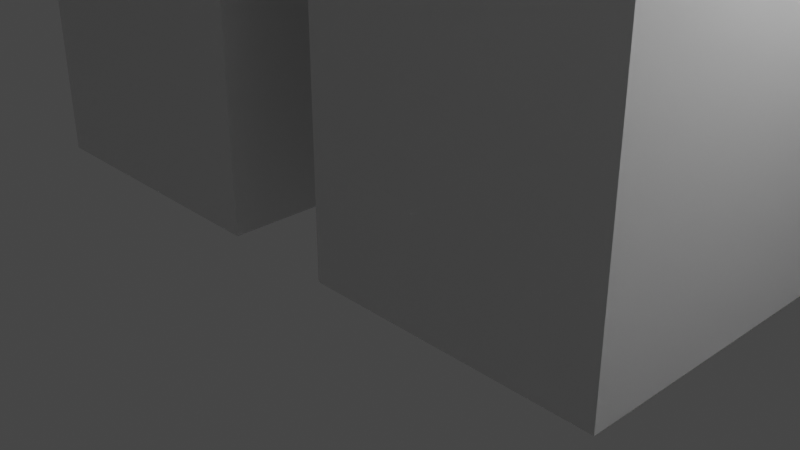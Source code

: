 # Source: Warrior.blend  (saved by Blender 2.91.10; exported with 4.5.12 LTS)
import bpy
from mathutils import Matrix  # noqa: F401  (used for matrix-valued properties, if any)

bpy.ops.wm.read_factory_settings(use_empty=True)
scene = bpy.context.scene
scene.name = 'Scene'

# ---- collections
col_collection = bpy.data.collections.new('Collection'); scene.collection.children.link(col_collection)

# ---- world
world_world = bpy.data.worlds.new('World'); scene.world = world_world
world_world.use_nodes = True; world_world.node_tree.nodes.clear()
_N = world_world.node_tree.nodes; _L = world_world.node_tree.links
n0 = _N.new('ShaderNodeOutputWorld'); n0.name = 'World Output'; n0.location = (300, 300)
n1 = _N.new('ShaderNodeBackground'); n1.name = 'Background'; n1.location = (10, 300)
n1.inputs[0].default_value = (0.05088, 0.05088, 0.05088, 1.0)
_L.new(n1.outputs[0], n0.inputs[0])
n0.is_active_output = True
world_world.color = (0.05088, 0.05088, 0.05088)
world_world.use_sun_shadow = False
world_world.sun_shadow_jitter_overblur = 0.0

# ---- cameras
cam_camera = bpy.data.cameras.new('Camera')
cam_camera.clip_end = 100.0
cam_camera.ortho_scale = 7.314

# ---- lights
light_light = bpy.data.lights.new('Light', 'POINT')
light_light.transmission_factor = 0.0
light_light.energy = 1000.0
light_light.shadow_soft_size = 0.1
light_light.shadow_maximum_resolution = 0.006
light_light.use_absolute_resolution = True

# ---- meshes
me_w_rfel = bpy.data.meshes.new('Würfel')
me_w_rfel.from_pydata([(0.0, 0.0, -4.0), (0.0, 0.0, 4.0), (0.0, 8.0, -4.0), (0.0, 8.0, 4.0), (8.0, 0.0, -4.0), (8.0, 0.0, 4.0), (8.0, 8.0, -4.0), (8.0, 8.0, 4.0)], [], [(0, 1, 3, 2), (2, 3, 7, 6), (6, 7, 5, 4), (4, 5, 1, 0), (2, 6, 4, 0), (7, 3, 1, 5)])
_uv = me_w_rfel.uv_layers.new(name='UV-Map')
_uv.uv.foreach_set('vector', [0.3906, 0.6016, 0.3906, 0.6641, 0.3281, 0.6641, 0.3281, 0.6016, 0.3281, 0.6016, 0.3281, 0.6641, 0.2656, 0.6641, 0.2656, 0.6016, 0.5156, 0.6016, 0.5156, 0.6641, 0.4531, 0.6641, 0.4531, 0.6016, 0.4531, 0.6016, 0.4531, 0.6641, 0.3906, 0.6641, 0.3906, 0.6016, 0.3906, 0.6641, 0.3906, 0.7266, 0.4531, 0.7266, 0.4531, 0.6641, 0.3281, 0.7266, 0.3281, 0.6641, 0.3906, 0.6641, 0.3906, 0.7266])
me_w_rfel.use_remesh_fix_poles = True
me_w_rfel.use_remesh_preserve_attributes = False
me_w_rfel.use_mirror_vertex_groups = False
me_w_rfel.update()
me_w_rfel_001 = bpy.data.meshes.new('Würfel.001')
me_w_rfel_001.from_pydata([(2.0, -2.0, -6.0), (2.0, -2.0, 8.0), (2.0, 10.0, -6.0), (2.0, 10.0, 8.0), (7.0, -2.0, -6.0), (7.0, -2.0, 8.0), (7.0, 10.0, -6.0), (7.0, 10.0, 8.0)], [], [(0, 1, 3, 2), (2, 3, 7, 6), (6, 7, 5, 4), (4, 5, 1, 0), (2, 6, 4, 0), (7, 3, 1, 5)])
_uv = me_w_rfel_001.uv_layers.new(name='UV-Map')
_uv.uv.foreach_set('vector', [0.1328, 0.5781, 0.1328, 0.6875, 0.03906, 0.6875, 0.03906, 0.5781, 0.03906, 0.5781, 0.03906, 0.6875, 0.0, 0.6875, 0.0, 0.5781, 0.2656, 0.5781, 0.2656, 0.6875, 0.1719, 0.6875, 0.1719, 0.5781, 0.1719, 0.5781, 0.1719, 0.6875, 0.1328, 0.6875, 0.1328, 0.5781, 0.1328, 0.6875, 0.1328, 0.7266, 0.2266, 0.7266, 0.2266, 0.6875, 0.03906, 0.7266, 0.03906, 0.6875, 0.1328, 0.6875, 0.1328, 0.7266])
me_w_rfel_001.use_remesh_fix_poles = True
me_w_rfel_001.use_remesh_preserve_attributes = False
me_w_rfel_001.use_mirror_vertex_groups = False
me_w_rfel_001.update()
me_w_rfel_002 = bpy.data.meshes.new('Würfel.002')
me_w_rfel_002.from_pydata([(2.0, -2.0, -6.0), (2.0, -2.0, 8.0), (2.0, 3.0, -6.0), (2.0, 3.0, 8.0), (7.0, -2.0, -6.0), (7.0, -2.0, 8.0), (7.0, 3.0, -6.0), (7.0, 3.0, 8.0)], [], [(0, 1, 3, 2), (2, 3, 7, 6), (6, 7, 5, 4), (4, 5, 1, 0), (2, 6, 4, 0), (7, 3, 1, 5)])
_uv = me_w_rfel_002.uv_layers.new(name='UV-Map')
_uv.uv.foreach_set('vector', [0.3047, 0.4531, 0.3047, 0.5625, 0.2656, 0.5625, 0.2656, 0.4531, 0.2656, 0.4531, 0.2656, 0.5625, 0.2266, 0.5625, 0.2266, 0.4531, 0.3828, 0.4531, 0.3828, 0.5625, 0.3438, 0.5625, 0.3438, 0.4531, 0.3438, 0.4531, 0.3438, 0.5625, 0.3047, 0.5625, 0.3047, 0.4531, 0.3047, 0.5625, 0.3047, 0.6016, 0.3438, 0.6016, 0.3438, 0.5625, 0.2656, 0.6016, 0.2656, 0.5625, 0.3047, 0.5625, 0.3047, 0.6016])
me_w_rfel_002.use_remesh_fix_poles = True
me_w_rfel_002.use_remesh_preserve_attributes = False
me_w_rfel_002.use_mirror_vertex_groups = False
me_w_rfel_002.update()
me_w_rfel_003 = bpy.data.meshes.new('Würfel.003')
me_w_rfel_003.from_pydata([(2.0, -1.0, -6.0), (2.0, -1.0, 8.0), (2.0, 3.0, -6.0), (2.0, 3.0, 8.0), (7.0, -1.0, -6.0), (7.0, -1.0, 8.0), (7.0, 3.0, -6.0), (7.0, 3.0, 8.0)], [], [(0, 1, 3, 2), (2, 3, 7, 6), (6, 7, 5, 4), (4, 5, 1, 0), (2, 6, 4, 0), (7, 3, 1, 5)])
_uv = me_w_rfel_003.uv_layers.new(name='UV-Map')
_uv.uv.foreach_set('vector', [0.4766, 0.7422, 0.4766, 0.8516, 0.4453, 0.8516, 0.4453, 0.7422, 0.4453, 0.7422, 0.4453, 0.8516, 0.4062, 0.8516, 0.4062, 0.7422, 0.5469, 0.7422, 0.5469, 0.8516, 0.5156, 0.8516, 0.5156, 0.7422, 0.5156, 0.7422, 0.5156, 0.8516, 0.4766, 0.8516, 0.4766, 0.7422, 0.4766, 0.8516, 0.4766, 0.8906, 0.5078, 0.8906, 0.5078, 0.8516, 0.4453, 0.8906, 0.4453, 0.8516, 0.4766, 0.8516, 0.4766, 0.8906])
me_w_rfel_003.use_remesh_fix_poles = True
me_w_rfel_003.use_remesh_preserve_attributes = False
me_w_rfel_003.use_mirror_vertex_groups = False
me_w_rfel_003.update()
me_w_rfel_004 = bpy.data.meshes.new('Würfel.004')
me_w_rfel_004.from_pydata([(2.0, -2.0, -6.0), (2.0, -2.0, 8.0), (2.0, 2.0, -6.0), (2.0, 2.0, 8.0), (7.0, -2.0, -6.0), (7.0, -2.0, 8.0), (7.0, 2.0, -6.0), (7.0, 2.0, 8.0)], [], [(0, 1, 3, 2), (2, 3, 7, 6), (6, 7, 5, 4), (4, 5, 1, 0), (2, 6, 4, 0), (7, 3, 1, 5)])
_uv = me_w_rfel_004.uv_layers.new(name='UV-Map')
_uv.uv.foreach_set('vector', [0.4531, 0.4531, 0.4531, 0.5625, 0.4219, 0.5625, 0.4219, 0.4531, 0.4219, 0.4531, 0.4219, 0.5625, 0.3828, 0.5625, 0.3828, 0.4531, 0.5234, 0.4531, 0.5234, 0.5625, 0.4922, 0.5625, 0.4922, 0.4531, 0.4922, 0.4531, 0.4922, 0.5625, 0.4531, 0.5625, 0.4531, 0.4531, 0.4531, 0.5625, 0.4531, 0.6016, 0.4844, 0.6016, 0.4844, 0.5625, 0.4219, 0.6016, 0.4219, 0.5625, 0.4531, 0.5625, 0.4531, 0.6016])
me_w_rfel_004.use_remesh_fix_poles = True
me_w_rfel_004.use_remesh_preserve_attributes = False
me_w_rfel_004.use_mirror_vertex_groups = False
me_w_rfel_004.update()
me_w_rfel_005 = bpy.data.meshes.new('Würfel.005')
me_w_rfel_005.from_pydata([(2.0, -2.0, -6.0), (2.0, -2.0, 8.0), (2.0, 3.0, -6.0), (2.0, 3.0, 8.0), (7.0, -2.0, -6.0), (7.0, -2.0, 8.0), (7.0, 3.0, -6.0), (7.0, 3.0, 8.0)], [], [(0, 1, 3, 2), (2, 3, 7, 6), (6, 7, 5, 4), (4, 5, 1, 0), (2, 6, 4, 0), (7, 3, 1, 5)])
_uv = me_w_rfel_005.uv_layers.new(name='UV-Map')
_uv.uv.foreach_set('vector', [0.3672, 0.8516, 0.3672, 0.9609, 0.3281, 0.9609, 0.3281, 0.8516, 0.3281, 0.8516, 0.3281, 0.9609, 0.2891, 0.9609, 0.2891, 0.8516, 0.4453, 0.8516, 0.4453, 0.9609, 0.4062, 0.9609, 0.4062, 0.8516, 0.4062, 0.8516, 0.4062, 0.9609, 0.3672, 0.9609, 0.3672, 0.8516, 0.3672, 0.9609, 0.3672, 1.0, 0.4062, 1.0, 0.4062, 0.9609, 0.3281, 1.0, 0.3281, 0.9609, 0.3672, 0.9609, 0.3672, 1.0])
me_w_rfel_005.use_remesh_fix_poles = True
me_w_rfel_005.use_remesh_preserve_attributes = False
me_w_rfel_005.use_mirror_vertex_groups = False
me_w_rfel_005.update()
me_w_rfel_006 = bpy.data.meshes.new('Würfel.006')
me_w_rfel_006.from_pydata([(-3.0, -1.0, 0.0), (-3.0, -1.0, 2.0), (-3.0, 1.0, 0.0), (-3.0, 1.0, 2.0), (30.0, -1.0, 0.0), (30.0, -1.0, 2.0), (30.0, 1.0, 0.0), (30.0, 1.0, 2.0)], [], [(0, 1, 3, 2), (2, 3, 7, 6), (6, 7, 5, 4), (4, 5, 1, 0), (2, 6, 4, 0), (7, 3, 1, 5)])
_uv = me_w_rfel_006.uv_layers.new(name='UV-Map')
_uv.uv.foreach_set('vector', [0.2734, 0.7266, 0.2734, 0.7422, 0.2578, 0.7422, 0.2578, 0.7266, 0.2578, 0.7266, 0.2578, 0.7422, 0.0, 0.7422, 0.0, 0.7266, 0.5469, 0.7266, 0.5469, 0.7422, 0.5312, 0.7422, 0.5312, 0.7266, 0.5312, 0.7266, 0.5312, 0.7422, 0.2734, 0.7422, 0.2734, 0.7266, 0.2734, 0.7422, 0.2734, 1.0, 0.2891, 1.0, 0.2891, 0.7422, 0.2578, 1.0, 0.2578, 0.7422, 0.2734, 0.7422, 0.2734, 1.0])
me_w_rfel_006.use_remesh_fix_poles = True
me_w_rfel_006.use_remesh_preserve_attributes = False
me_w_rfel_006.use_mirror_vertex_groups = False
me_w_rfel_006.update()
me_w_rfel_007 = bpy.data.meshes.new('Würfel.007')
me_w_rfel_007.from_pydata([(-4.0, -2.0, -1.0), (-4.0, -2.0, 3.0), (-4.0, 2.0, -1.0), (-4.0, 2.0, 3.0), (-2.0, -2.0, -1.0), (-2.0, -2.0, 3.0), (-2.0, 2.0, -1.0), (-2.0, 2.0, 3.0)], [], [(0, 1, 3, 2), (2, 3, 7, 6), (6, 7, 5, 4), (4, 5, 1, 0), (2, 6, 4, 0), (7, 3, 1, 5)])
_uv = me_w_rfel_007.uv_layers.new(name='UV-Map')
_uv.uv.foreach_set('vector', [0.04688, 0.9531, 0.04688, 0.9844, 0.01562, 0.9844, 0.01562, 0.9531, 0.01562, 0.9531, 0.01562, 0.9844, 0.0, 0.9844, 0.0, 0.9531, 0.09375, 0.9531, 0.09375, 0.9844, 0.0625, 0.9844, 0.0625, 0.9531, 0.0625, 0.9531, 0.0625, 0.9844, 0.04688, 0.9844, 0.04688, 0.9531, 0.04688, 0.9844, 0.04688, 1.0, 0.07812, 1.0, 0.07812, 0.9844, 0.01562, 1.0, 0.01562, 0.9844, 0.04688, 0.9844, 0.04688, 1.0])
me_w_rfel_007.use_remesh_fix_poles = True
me_w_rfel_007.use_remesh_preserve_attributes = False
me_w_rfel_007.use_mirror_vertex_groups = False
me_w_rfel_007.update()
me_w_rfel_008 = bpy.data.meshes.new('Würfel.008')
me_w_rfel_008.from_pydata([(-5.0, 0.0, -8.0), (-5.0, 0.0, 4.0), (-5.0, 2.0, -8.0), (-5.0, 2.0, 4.0), (7.0, 0.0, -8.0), (7.0, 0.0, 4.0), (7.0, 2.0, -8.0), (7.0, 2.0, 4.0)], [], [(0, 1, 3, 2), (2, 3, 7, 6), (6, 7, 5, 4), (4, 5, 1, 0), (2, 6, 4, 0), (7, 3, 1, 5)])
_uv = me_w_rfel_008.uv_layers.new(name='UV-Map')
_uv.uv.foreach_set('vector', [0.1094, 0.8125, 0.1094, 0.9062, 0.09375, 0.9062, 0.09375, 0.8125, 0.09375, 0.8125, 0.09375, 0.9062, 0.0, 0.9062, 0.0, 0.8125, 0.2188, 0.8125, 0.2188, 0.9062, 0.2031, 0.9062, 0.2031, 0.8125, 0.2031, 0.8125, 0.2031, 0.9062, 0.1094, 0.9062, 0.1094, 0.8125, 0.1094, 0.9062, 0.1094, 1.0, 0.125, 1.0, 0.125, 0.9062, 0.09375, 1.0, 0.09375, 0.9062, 0.1094, 0.9062, 0.1094, 1.0])
me_w_rfel_008.use_remesh_fix_poles = True
me_w_rfel_008.use_remesh_preserve_attributes = False
me_w_rfel_008.use_mirror_vertex_groups = False
me_w_rfel_008.update()
me_w_rfel_009 = bpy.data.meshes.new('Würfel.009')
me_w_rfel_009.from_pydata([(-2.0, 0.0, -5.0), (-2.0, 0.0, 1.0), (-2.0, 2.0, -5.0), (-2.0, 2.0, 1.0), (4.0, 0.0, -5.0), (4.0, 0.0, 1.0), (4.0, 2.0, -5.0), (4.0, 2.0, 1.0)], [], [(0, 1, 3, 2), (2, 3, 7, 6), (6, 7, 5, 4), (4, 5, 1, 0), (2, 6, 4, 0), (7, 3, 1, 5)])
_uv = me_w_rfel_009.uv_layers.new(name='UV-Map')
_uv.uv.foreach_set('vector', [0.1875, 0.9062, 0.1875, 0.9531, 0.1719, 0.9531, 0.1719, 0.9062, 0.1719, 0.9062, 0.1719, 0.9531, 0.125, 0.9531, 0.125, 0.9062, 0.25, 0.9062, 0.25, 0.9531, 0.2344, 0.9531, 0.2344, 0.9062, 0.2344, 0.9062, 0.2344, 0.9531, 0.1875, 0.9531, 0.1875, 0.9062, 0.1875, 0.9531, 0.1875, 1.0, 0.2031, 1.0, 0.2031, 0.9531, 0.1719, 1.0, 0.1719, 0.9531, 0.1875, 0.9531, 0.1875, 1.0])
me_w_rfel_009.use_remesh_fix_poles = True
me_w_rfel_009.use_remesh_preserve_attributes = False
me_w_rfel_009.use_mirror_vertex_groups = False
me_w_rfel_009.update()
me_w_rfel_010 = bpy.data.meshes.new('Würfel.010')
me_w_rfel_010.from_pydata([(0.0, 0.0, -3.0), (0.0, 0.0, -1.0), (0.0, 2.0, -3.0), (0.0, 2.0, -1.0), (2.0, 0.0, -3.0), (2.0, 0.0, -1.0), (2.0, 2.0, -3.0), (2.0, 2.0, -1.0)], [], [(0, 1, 3, 2), (2, 3, 7, 6), (6, 7, 5, 4), (4, 5, 1, 0), (2, 6, 4, 0), (7, 3, 1, 5)])
_uv = me_w_rfel_010.uv_layers.new(name='UV-Map')
_uv.uv.foreach_set('vector', [0.03125, 0.9219, 0.03125, 0.9375, 0.01562, 0.9375, 0.01562, 0.9219, 0.01562, 0.9219, 0.01562, 0.9375, 0.0, 0.9375, 0.0, 0.9219, 0.0625, 0.9219, 0.0625, 0.9375, 0.04688, 0.9375, 0.04688, 0.9219, 0.04688, 0.9219, 0.04688, 0.9375, 0.03125, 0.9375, 0.03125, 0.9219, 0.03125, 0.9375, 0.03125, 0.9531, 0.04688, 0.9531, 0.04688, 0.9375, 0.01562, 0.9531, 0.01562, 0.9375, 0.03125, 0.9375, 0.03125, 0.9531])
me_w_rfel_010.use_remesh_fix_poles = True
me_w_rfel_010.use_remesh_preserve_attributes = False
me_w_rfel_010.use_mirror_vertex_groups = False
me_w_rfel_010.update()
arm_skelett = bpy.data.armatures.new('Skelett')  # bones are not reproduced
arm_skelett_001 = bpy.data.armatures.new('Skelett.001')  # bones are not reproduced
arm_skelett_002 = bpy.data.armatures.new('Skelett.002')  # bones are not reproduced
arm_skelett_003 = bpy.data.armatures.new('Skelett.003')  # bones are not reproduced
arm_skelett_004 = bpy.data.armatures.new('Skelett.004')  # bones are not reproduced
arm_skelett_005 = bpy.data.armatures.new('Skelett.005')  # bones are not reproduced

# ---- objects
ob_cube_001 = bpy.data.objects.new('cube.001', me_w_rfel)
ob_cube_002 = bpy.data.objects.new('cube.002', me_w_rfel_001)
ob_cube_003 = bpy.data.objects.new('cube.003', me_w_rfel_002)
ob_cube_004 = bpy.data.objects.new('cube.004', me_w_rfel_003)
ob_cube_005 = bpy.data.objects.new('cube.005', me_w_rfel_004)
ob_cube_006 = bpy.data.objects.new('cube.006', me_w_rfel_005)
ob_cube_007 = bpy.data.objects.new('cube.007', me_w_rfel_006)
ob_cube_008 = bpy.data.objects.new('cube.008', me_w_rfel_007)
ob_cube_009 = bpy.data.objects.new('cube.009', me_w_rfel_008)
ob_cube_010 = bpy.data.objects.new('cube.010', me_w_rfel_009)
ob_cube = bpy.data.objects.new('cube', me_w_rfel_010)
ob_skelett = bpy.data.objects.new('Skelett', arm_skelett)
ob_skelett_001 = bpy.data.objects.new('Skelett.001', arm_skelett_001)
ob_skelett_002 = bpy.data.objects.new('Skelett.002', arm_skelett_002)
ob_skelett_003 = bpy.data.objects.new('Skelett.003', arm_skelett_003)
ob_skelett_004 = bpy.data.objects.new('Skelett.004', arm_skelett_004)
ob_skelett_005 = bpy.data.objects.new('Skelett.005', arm_skelett_005)
ob_light = bpy.data.objects.new('Light', light_light)
ob_camera = bpy.data.objects.new('Camera', cam_camera)

# ---- transforms, parenting, visibility, modifiers, constraints
ob_cube_001.parent = ob_skelett
ob_cube_001.matrix_parent_inverse = Matrix(((0.3114, -0.0, 0.0, -0.0), (-0.0, 0.3114, -0.0, 0.0), (0.0, -0.0, 0.3114, -3.079), (-0.0, 0.0, -0.0, 1.0)))
ob_cube_001.location = (-2.217, 2.67, 7.383)
ob_cube_001.rotation_euler = (0.0, 0.0, -1.571)
ob_cube_001.scale = (0.5479, 0.5479, 0.5479)
ob_cube_001.lineart.crease_threshold = 0.0
_vg = ob_cube_001.vertex_groups.new(name='Bone')
_vg.add([0, 1, 2, 3, 4, 5, 6, 7], 1.0, 'REPLACE')
_m = ob_cube_001.modifiers.new('Skelett', 'ARMATURE')
_m.object = ob_skelett
ob_cube_002.location = (-2.217, 2.67, 1.03)
ob_cube_002.rotation_euler = (0.0, 0.0, -1.571)
ob_cube_002.scale = (0.5479, 0.5479, 0.5479)
ob_cube_002.lineart.crease_threshold = 0.0
ob_cube_003.parent = ob_skelett_003
ob_cube_003.matrix_parent_inverse = Matrix(((-0.3388, 0.0, -0.009151, -0.6708), (0.0, 0.3389, -0.0, 0.0), (0.009151, -0.0, -0.3388, -0.5969), (0.0, -0.0, 0.0, 1.0)))
ob_cube_003.location = (-2.217, 2.67, -6.64)
ob_cube_003.rotation_euler = (0.0, 0.0, -1.571)
ob_cube_003.scale = (0.5479, 0.5479, 0.5479)
ob_cube_003.lineart.crease_threshold = 0.0
_vg = ob_cube_003.vertex_groups.new(name='Bone')
_vg.add([0, 1, 2, 3, 4, 5, 6, 7], 1.0, 'REPLACE')
_m = ob_cube_003.modifiers.new('Skelett', 'ARMATURE')
_m.object = ob_skelett_003
ob_cube_004.parent = ob_skelett_004
ob_cube_004.matrix_parent_inverse = Matrix(((-0.3388, 0.0, -0.009151, -1.086), (-0.0, 0.3389, -0.0, -0.0), (0.009151, -0.0, -0.3388, 1.656), (0.0, -0.0, 0.0, 1.0)))
ob_cube_004.location = (-4.956, 2.671, 1.03)
ob_cube_004.rotation_euler = (0.0, 0.0, -1.571)
ob_cube_004.scale = (0.5479, 0.5479, 0.5479)
ob_cube_004.lineart.crease_threshold = 0.0
_vg = ob_cube_004.vertex_groups.new(name='Bone')
_vg.add([0, 1, 2, 3, 4, 5, 6, 7], 1.0, 'REPLACE')
_m = ob_cube_004.modifiers.new('Skelett', 'ARMATURE')
_m.object = ob_skelett_004
ob_cube_005.parent = ob_skelett_005
ob_cube_005.matrix_parent_inverse = Matrix(((-0.3388, 0.0, -0.009151, 1.114), (-0.0, 0.3389, -0.0, -0.0), (0.009151, -0.0, -0.3388, 1.597), (0.0, -0.0, 0.0, 1.0)))
ob_cube_005.location = (4.358, 2.668, 1.03)
ob_cube_005.rotation_euler = (0.0, 0.0, -1.571)
ob_cube_005.scale = (0.5479, 0.5479, 0.5479)
ob_cube_005.lineart.crease_threshold = 0.0
_vg = ob_cube_005.vertex_groups.new(name='Bone')
_vg.add([0, 1, 2, 3, 4, 5, 6, 7], 1.0, 'REPLACE')
_m = ob_cube_005.modifiers.new('Skelett', 'ARMATURE')
_m.object = ob_skelett_005
ob_cube_006.parent = ob_skelett_002
ob_cube_006.matrix_parent_inverse = Matrix(((-0.3388, 0.0, -0.009151, 0.6773), (0.0, 0.3389, -0.0, -0.0), (0.009151, 0.0, -0.3388, -0.6333), (0.0, -0.0, 0.0, 1.0)))
ob_cube_006.location = (1.618, 2.669, -6.64)
ob_cube_006.rotation_euler = (0.0, 0.0, -1.571)
ob_cube_006.scale = (0.5479, 0.5479, 0.5479)
ob_cube_006.lineart.crease_threshold = 0.0
_vg = ob_cube_006.vertex_groups.new(name='Bone')
_vg.add([0, 1, 2, 3, 4, 5, 6, 7], 1.0, 'REPLACE')
_m = ob_cube_006.modifiers.new('Skelett', 'ARMATURE')
_m.object = ob_skelett_002
ob_cube_007.parent = ob_skelett_001
ob_cube_007.matrix_parent_inverse = Matrix(((0.3034, -0.0, -0.0, -1.42), (-0.0, 0.004483, -0.3033, -0.7055), (-0.0, 0.3033, 0.004483, 0.3122), (-0.0, 0.0, -0.0, 1.0)))
ob_cube_007.location = (4.503, 9.516, -3.061)
ob_cube_007.rotation_euler = (0.0, 0.0, -1.571)
ob_cube_007.scale = (0.5479, 0.5479, 0.5479)
ob_cube_007.lineart.crease_threshold = 0.0
_vg = ob_cube_007.vertex_groups.new(name='Bone')
_vg.add([0, 1, 2, 3, 4, 5, 6, 7], 1.0, 'REPLACE')
_m = ob_cube_007.modifiers.new('Skelett', 'ARMATURE')
_m.object = ob_skelett_001
ob_cube_008.parent = ob_skelett_001
ob_cube_008.matrix_parent_inverse = Matrix(((0.3034, -0.0, -0.0, -1.42), (-0.0, 0.004483, -0.3033, -0.7055), (-0.0, 0.3033, 0.004483, 0.3122), (-0.0, 0.0, -0.0, 1.0)))
ob_cube_008.location = (4.502, 6.284, -3.061)
ob_cube_008.rotation_euler = (0.0, 0.0, -1.571)
ob_cube_008.scale = (0.5479, 0.5479, 0.5479)
ob_cube_008.lineart.crease_threshold = 0.0
_vg = ob_cube_008.vertex_groups.new(name='Bone')
_vg.add([0, 1, 2, 3, 4, 5, 6, 7], 1.0, 'REPLACE')
_m = ob_cube_008.modifiers.new('Skelett', 'ARMATURE')
_m.object = ob_skelett_001
ob_cube_009.parent = ob_skelett_004
ob_cube_009.matrix_parent_inverse = Matrix(((-0.3388, 0.0, -0.009151, -1.086), (-0.0, 0.3389, -0.0, -0.0), (0.009151, -0.0, -0.3388, 1.656), (0.0, -0.0, 0.0, 1.0)))
ob_cube_009.location = (-6.601, 0.6284, -0.6071)
ob_cube_009.rotation_euler = (0.0, 0.0, -1.571)
ob_cube_009.scale = (0.5479, 0.5479, 0.5479)
ob_cube_009.lineart.crease_threshold = 0.0
_vg = ob_cube_009.vertex_groups.new(name='Bone')
_vg.add([0, 1, 2, 3, 4, 5, 6, 7], 1.0, 'REPLACE')
_m = ob_cube_009.modifiers.new('Skelett', 'ARMATURE')
_m.object = ob_skelett_004
ob_cube_010.parent = ob_skelett_004
ob_cube_010.matrix_parent_inverse = Matrix(((-0.3388, 0.0, -0.009151, -1.086), (-0.0, 0.3389, -0.0, -0.0), (0.009151, -0.0, -0.3388, 1.656), (0.0, -0.0, 0.0, 1.0)))
ob_cube_010.location = (-7.696, 0.6287, -0.6071)
ob_cube_010.rotation_euler = (0.0, 0.0, -1.571)
ob_cube_010.scale = (0.5479, 0.5479, 0.5479)
ob_cube_010.lineart.crease_threshold = 0.0
_vg = ob_cube_010.vertex_groups.new(name='Bone')
_vg.add([0, 1, 2, 3, 4, 5, 6, 7], 1.0, 'REPLACE')
_m = ob_cube_010.modifiers.new('Skelett', 'ARMATURE')
_m.object = ob_skelett_004
ob_cube.parent = ob_skelett_004
ob_cube.matrix_parent_inverse = Matrix(((-0.3388, 0.0, -0.009151, -1.086), (-0.0, 0.3389, -0.0, -0.0), (0.009151, -0.0, -0.3388, 1.656), (0.0, -0.0, 0.0, 1.0)))
ob_cube.location = (-8.792, 0.6291, -0.6071)
ob_cube.rotation_euler = (0.0, 0.0, -1.571)
ob_cube.scale = (0.5479, 0.5479, 0.5479)
ob_cube.lineart.crease_threshold = 0.0
_vg = ob_cube.vertex_groups.new(name='Bone')
for _i, _w in zip([0, 1, 2, 3, 4, 5, 6, 7], [1.0, 1.0, 1.0, 1.0, 1.0, 1.0, 1.0, 1.0]): _vg.add([_i], _w, 'REPLACE')
_m = ob_cube.modifiers.new('Skelett', 'ARMATURE')
_m.object = ob_skelett_004
ob_skelett.location = (0.0, 0.0, 9.889)
ob_skelett.scale = (3.212, 3.212, 3.212)
ob_skelett.show_in_front = True
ob_skelett.lineart.crease_threshold = 0.0
ob_skelett_001.location = (4.681, -0.9948, -2.341)
ob_skelett_001.rotation_euler = (-1.556, -0.0, 0.0)
ob_skelett_001.scale = (3.296, 3.296, 3.296)
ob_skelett_001.show_in_front = True
ob_skelett_001.lineart.crease_threshold = 0.0
ob_skelett_002.location = (2.048, 0.0, -1.814)
ob_skelett_002.rotation_euler = (-0.0, -3.169, -0.0)
ob_skelett_002.scale = (2.951, 2.951, 2.951)
ob_skelett_002.show_in_front = True
ob_skelett_002.lineart.crease_threshold = 0.0
ob_skelett_003.location = (-1.931, 0.0, -1.814)
ob_skelett_003.rotation_euler = (-0.0, -3.169, -0.0)
ob_skelett_003.scale = (2.951, 2.951, 2.951)
ob_skelett_003.show_in_front = True
ob_skelett_003.lineart.crease_threshold = 0.0
ob_skelett_004.location = (-3.335, 0.0, 4.798)
ob_skelett_004.rotation_euler = (-0.0, -3.169, -0.0)
ob_skelett_004.scale = (2.951, 2.951, 2.951)
ob_skelett_004.show_in_front = True
ob_skelett_004.lineart.crease_threshold = 0.0
ob_skelett_005.location = (3.16, 0.0, 4.798)
ob_skelett_005.rotation_euler = (-0.0, -3.169, -0.0)
ob_skelett_005.scale = (2.951, 2.951, 2.951)
ob_skelett_005.show_in_front = True
ob_skelett_005.lineart.crease_threshold = 0.0
ob_light.location = (3.633, 1.131, -4.739)
ob_light.rotation_euler = (0.6503, 0.05522, 1.866)
ob_light.scale = (0.897, 0.897, 0.897)
ob_light.lock_rotations_4d = False
ob_light.empty_display_type = 'ARROWS'
ob_light.color = (0.0, 0.0, 0.0, 0.0)
ob_light.lineart.crease_threshold = 0.0
ob_camera.location = (6.578, -5.983, -5.587)
ob_camera.rotation_euler = (1.109, 0.0, 0.8149)
ob_camera.scale = (0.897, 0.897, 0.897)
ob_camera.lock_rotations_4d = False
ob_camera.empty_display_type = 'ARROWS'
ob_camera.color = (0.0, 0.0, 0.0, 0.0)
ob_camera.display_type = 'WIRE'
ob_camera.lineart.crease_threshold = 0.0

# ---- collection membership
scene.collection.objects.link(ob_cube_001)
scene.collection.objects.link(ob_cube_002)
scene.collection.objects.link(ob_cube_003)
scene.collection.objects.link(ob_cube_004)
scene.collection.objects.link(ob_cube_005)
scene.collection.objects.link(ob_cube_006)
scene.collection.objects.link(ob_cube_007)
scene.collection.objects.link(ob_cube_008)
scene.collection.objects.link(ob_cube_009)
scene.collection.objects.link(ob_cube_010)
scene.collection.objects.link(ob_cube)
scene.collection.objects.link(ob_skelett)
scene.collection.objects.link(ob_skelett_001)
scene.collection.objects.link(ob_skelett_002)
scene.collection.objects.link(ob_skelett_003)
scene.collection.objects.link(ob_skelett_004)
scene.collection.objects.link(ob_skelett_005)
col_collection.objects.link(ob_light)
col_collection.objects.link(ob_camera)

# ---- scene / render settings (as saved in the file)
scene.camera = ob_camera
scene.frame_start = 1; scene.frame_end = 400; scene.frame_set(399)
scene.render.engine = 'BLENDER_EEVEE_NEXT'
scene.cycles.use_denoising = False
scene.cycles.samples = 128
scene.cycles.sampling_pattern = 'TABULATED_SOBOL'
scene.cycles.use_adaptive_sampling = False
scene.cycles.use_light_tree = False
scene.view_settings.view_transform = 'Filmic'
bpy.context.view_layer.update()
